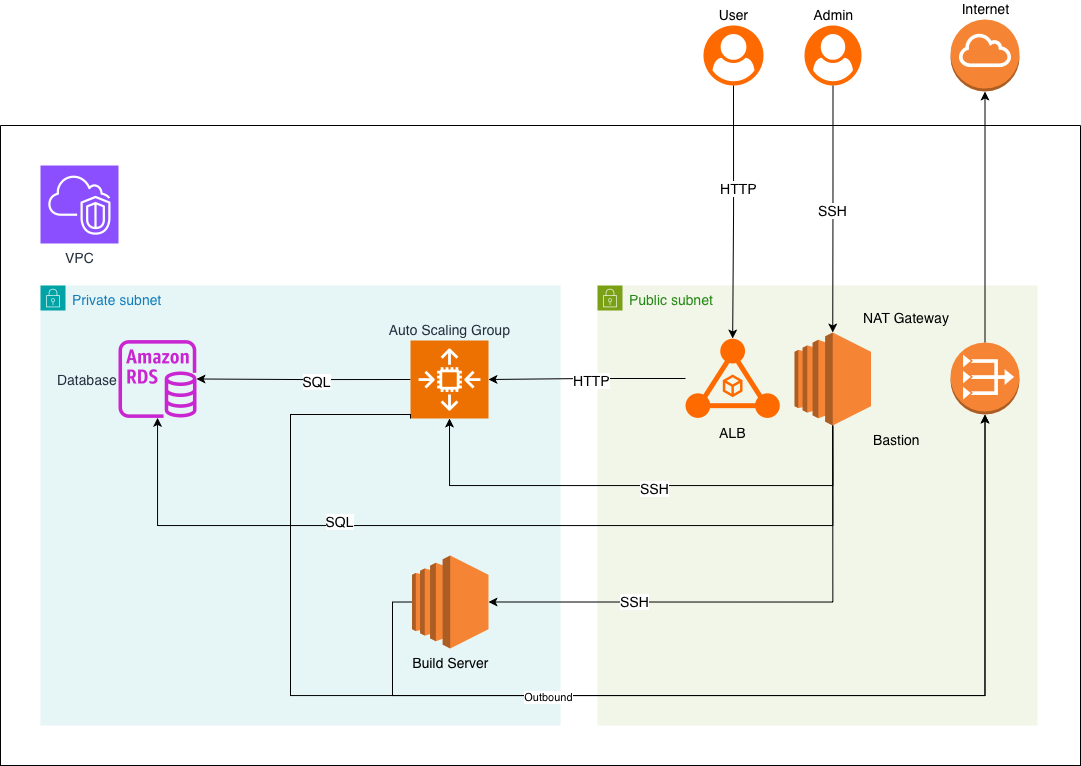

The diagram above was exported from draw.io. Its source (the exported page's mxGraphModel, read from the mxfile embedded in the PNG):
<mxGraphModel dx="1148" dy="781" grid="1" gridSize="10" guides="1" tooltips="1" connect="1" arrows="1" fold="1" page="1" pageScale="1" pageWidth="1169" pageHeight="827" math="0" shadow="0">
  <root>
    <mxCell id="0" />
    <mxCell id="1" parent="0" />
    <mxCell id="Iw7YD4i6q5YTR-h3Inws-1" parent="1" style="swimlane;startSize=0;" value="" vertex="1">
      <mxGeometry height="640" width="1080" x="40" y="160" as="geometry">
        <mxRectangle height="40" width="50" x="40" y="160" as="alternateBounds" />
      </mxGeometry>
    </mxCell>
    <mxCell id="Iw7YD4i6q5YTR-h3Inws-2" parent="Iw7YD4i6q5YTR-h3Inws-1" style="sketch=0;points=[[0,0,0],[0.25,0,0],[0.5,0,0],[0.75,0,0],[1,0,0],[0,1,0],[0.25,1,0],[0.5,1,0],[0.75,1,0],[1,1,0],[0,0.25,0],[0,0.5,0],[0,0.75,0],[1,0.25,0],[1,0.5,0],[1,0.75,0]];outlineConnect=0;fontColor=#232F3E;fillColor=#8C4FFF;strokeColor=#ffffff;dashed=0;verticalLabelPosition=bottom;verticalAlign=top;align=center;html=1;fontSize=14;fontStyle=0;aspect=fixed;shape=mxgraph.aws4.resourceIcon;resIcon=mxgraph.aws4.vpc;" value="VPC" vertex="1">
      <mxGeometry height="78" width="78" x="40" y="40" as="geometry" />
    </mxCell>
    <mxCell id="Iw7YD4i6q5YTR-h3Inws-3" parent="Iw7YD4i6q5YTR-h3Inws-1" style="points=[[0,0],[0.25,0],[0.5,0],[0.75,0],[1,0],[1,0.25],[1,0.5],[1,0.75],[1,1],[0.75,1],[0.5,1],[0.25,1],[0,1],[0,0.75],[0,0.5],[0,0.25]];outlineConnect=0;gradientColor=none;html=1;whiteSpace=wrap;fontSize=14;fontStyle=0;container=1;pointerEvents=0;collapsible=0;recursiveResize=0;shape=mxgraph.aws4.group;grIcon=mxgraph.aws4.group_security_group;grStroke=0;strokeColor=#7AA116;fillColor=#F2F6E8;verticalAlign=top;align=left;spacingLeft=30;fontColor=#248814;dashed=0;" value="Public subnet" vertex="1">
      <mxGeometry height="440" width="440" x="597" y="160" as="geometry" />
    </mxCell>
    <mxCell id="Iw7YD4i6q5YTR-h3Inws-6" parent="Iw7YD4i6q5YTR-h3Inws-3" style="outlineConnect=0;dashed=0;verticalLabelPosition=bottom;verticalAlign=top;align=left;html=1;shape=mxgraph.aws3.ec2;fillColor=#F58534;gradientColor=none;fontSize=14;labelPosition=right;" value="Bastion" vertex="1">
      <mxGeometry height="93" width="76.5" x="197" y="47" as="geometry" />
    </mxCell>
    <mxCell id="Iw7YD4i6q5YTR-h3Inws-7" parent="Iw7YD4i6q5YTR-h3Inws-3" style="points=[[0.5,0,0,0,0]];aspect=fixed;html=1;align=center;shadow=0;dashed=0;fillColor=#FF6A00;strokeColor=none;shape=mxgraph.alibaba_cloud.alb_application_load_balancer_01;labelPosition=center;verticalLabelPosition=bottom;verticalAlign=top;fontSize=14;" value="ALB" vertex="1">
      <mxGeometry height="80" width="94.33" x="88" y="53" as="geometry" />
    </mxCell>
    <mxCell id="S-EBwbj2Kk8T2RfqILXC-1" parent="Iw7YD4i6q5YTR-h3Inws-3" style="outlineConnect=0;dashed=0;verticalLabelPosition=top;verticalAlign=bottom;align=right;html=1;shape=mxgraph.aws3.vpc_nat_gateway;fillColor=#F58534;gradientColor=none;labelPosition=left;" value="&lt;font style=&quot;font-size: 14px;&quot;&gt;NAT Gateway&lt;/font&gt;&lt;div&gt;&lt;br&gt;&lt;/div&gt;" vertex="1">
      <mxGeometry height="72" width="69" x="353" y="57" as="geometry" />
    </mxCell>
    <mxCell id="Iw7YD4i6q5YTR-h3Inws-4" parent="1" style="points=[[0,0],[0.25,0],[0.5,0],[0.75,0],[1,0],[1,0.25],[1,0.5],[1,0.75],[1,1],[0.75,1],[0.5,1],[0.25,1],[0,1],[0,0.75],[0,0.5],[0,0.25]];outlineConnect=0;gradientColor=none;html=1;whiteSpace=wrap;fontSize=14;fontStyle=0;container=1;pointerEvents=0;collapsible=0;recursiveResize=0;shape=mxgraph.aws4.group;grIcon=mxgraph.aws4.group_security_group;grStroke=0;strokeColor=#00A4A6;fillColor=#E6F6F7;verticalAlign=top;align=left;spacingLeft=30;fontColor=#147EBA;dashed=0;" value="Private subnet" vertex="1">
      <mxGeometry height="440" width="520" x="80" y="320" as="geometry" />
    </mxCell>
    <mxCell id="Iw7YD4i6q5YTR-h3Inws-12" edge="1" parent="Iw7YD4i6q5YTR-h3Inws-4" source="Iw7YD4i6q5YTR-h3Inws-8" style="edgeStyle=orthogonalEdgeStyle;rounded=0;orthogonalLoop=1;jettySize=auto;html=1;exitX=0;exitY=0.5;exitDx=0;exitDy=0;exitPerimeter=0;" target="Iw7YD4i6q5YTR-h3Inws-11">
      <mxGeometry relative="1" as="geometry" />
    </mxCell>
    <mxCell id="Iw7YD4i6q5YTR-h3Inws-14" connectable="0" parent="Iw7YD4i6q5YTR-h3Inws-12" style="edgeLabel;html=1;align=center;verticalAlign=middle;resizable=0;points=[];" value="&lt;font style=&quot;font-size: 14px;&quot;&gt;SQL&lt;/font&gt;" vertex="1">
      <mxGeometry relative="1" x="-0.1238" y="1" as="geometry">
        <mxPoint as="offset" />
      </mxGeometry>
    </mxCell>
    <mxCell id="Iw7YD4i6q5YTR-h3Inws-8" parent="Iw7YD4i6q5YTR-h3Inws-4" style="sketch=0;points=[[0,0,0],[0.25,0,0],[0.5,0,0],[0.75,0,0],[1,0,0],[0,1,0],[0.25,1,0],[0.5,1,0],[0.75,1,0],[1,1,0],[0,0.25,0],[0,0.5,0],[0,0.75,0],[1,0.25,0],[1,0.5,0],[1,0.75,0]];outlineConnect=0;fontColor=#232F3E;fillColor=#ED7100;strokeColor=#ffffff;dashed=0;verticalLabelPosition=top;verticalAlign=bottom;align=center;html=1;fontSize=14;fontStyle=0;aspect=fixed;shape=mxgraph.aws4.resourceIcon;resIcon=mxgraph.aws4.auto_scaling2;labelPosition=center;" value="Auto Scaling Group" vertex="1">
      <mxGeometry height="78" width="78" x="370" y="55" as="geometry" />
    </mxCell>
    <mxCell id="Iw7YD4i6q5YTR-h3Inws-11" parent="Iw7YD4i6q5YTR-h3Inws-4" style="sketch=0;outlineConnect=0;fontColor=#232F3E;gradientColor=none;fillColor=#C925D1;strokeColor=none;dashed=0;verticalLabelPosition=middle;verticalAlign=middle;align=right;html=1;fontSize=14;fontStyle=0;aspect=fixed;pointerEvents=1;shape=mxgraph.aws4.rds_instance;labelPosition=left;" value="Database" vertex="1">
      <mxGeometry height="78" width="78" x="78" y="54.5" as="geometry" />
    </mxCell>
    <mxCell id="Iw7YD4i6q5YTR-h3Inws-13" parent="Iw7YD4i6q5YTR-h3Inws-4" style="outlineConnect=0;dashed=0;verticalLabelPosition=bottom;verticalAlign=top;align=center;html=1;shape=mxgraph.aws3.ec2;fillColor=#F58534;gradientColor=none;fontSize=14;" value="Build Server" vertex="1">
      <mxGeometry height="93" width="76.5" x="371.5" y="270" as="geometry" />
    </mxCell>
    <mxCell id="Iw7YD4i6q5YTR-h3Inws-10" edge="1" parent="1" source="Iw7YD4i6q5YTR-h3Inws-7" style="edgeStyle=orthogonalEdgeStyle;rounded=0;orthogonalLoop=1;jettySize=auto;html=1;entryX=1;entryY=0.5;entryDx=0;entryDy=0;entryPerimeter=0;" target="Iw7YD4i6q5YTR-h3Inws-8" value="">
      <mxGeometry relative="1" as="geometry">
        <mxPoint x="600" y="414" as="targetPoint" />
      </mxGeometry>
    </mxCell>
    <mxCell id="Iw7YD4i6q5YTR-h3Inws-15" connectable="0" parent="Iw7YD4i6q5YTR-h3Inws-10" style="edgeLabel;html=1;align=center;verticalAlign=middle;resizable=0;points=[];" value="&lt;font style=&quot;font-size: 14px;&quot;&gt;HTTP&lt;/font&gt;" vertex="1">
      <mxGeometry relative="1" x="-0.0451" y="1" as="geometry">
        <mxPoint as="offset" />
      </mxGeometry>
    </mxCell>
    <mxCell id="Iw7YD4i6q5YTR-h3Inws-16" edge="1" parent="1" source="Iw7YD4i6q5YTR-h3Inws-6" style="edgeStyle=orthogonalEdgeStyle;rounded=0;orthogonalLoop=1;jettySize=auto;html=1;exitX=0.5;exitY=1;exitDx=0;exitDy=0;exitPerimeter=0;entryX=1;entryY=0.5;entryDx=0;entryDy=0;entryPerimeter=0;" target="Iw7YD4i6q5YTR-h3Inws-13">
      <mxGeometry relative="1" as="geometry" />
    </mxCell>
    <mxCell id="Iw7YD4i6q5YTR-h3Inws-17" connectable="0" parent="Iw7YD4i6q5YTR-h3Inws-16" style="edgeLabel;html=1;align=center;verticalAlign=middle;resizable=0;points=[];" value="&lt;font style=&quot;font-size: 14px;&quot;&gt;SSH&lt;/font&gt;" vertex="1">
      <mxGeometry relative="1" x="0.441" y="-1" as="geometry">
        <mxPoint as="offset" />
      </mxGeometry>
    </mxCell>
    <mxCell id="Iw7YD4i6q5YTR-h3Inws-18" parent="1" style="points=[[0.5,1,0,0,0]];aspect=fixed;html=1;align=center;shadow=0;dashed=0;fillColor=#FF6A00;strokeColor=none;shape=mxgraph.alibaba_cloud.user;labelPosition=center;verticalLabelPosition=top;verticalAlign=bottom;fontSize=14;" value="User" vertex="1">
      <mxGeometry height="60" width="60" x="743" y="60" as="geometry" />
    </mxCell>
    <mxCell id="Iw7YD4i6q5YTR-h3Inws-19" edge="1" parent="1" source="Iw7YD4i6q5YTR-h3Inws-18" style="edgeStyle=orthogonalEdgeStyle;rounded=0;orthogonalLoop=1;jettySize=auto;html=1;entryX=0.5;entryY=0;entryDx=0;entryDy=0;entryPerimeter=0;exitX=0.5;exitY=1;exitDx=0;exitDy=0;exitPerimeter=0;" target="Iw7YD4i6q5YTR-h3Inws-7">
      <mxGeometry relative="1" as="geometry">
        <mxPoint x="800" y="130" as="sourcePoint" />
        <mxPoint x="846.9949000000001" y="379.96000000000004" as="targetPoint" />
      </mxGeometry>
    </mxCell>
    <mxCell id="Iw7YD4i6q5YTR-h3Inws-22" connectable="0" parent="Iw7YD4i6q5YTR-h3Inws-19" style="edgeLabel;html=1;align=center;verticalAlign=middle;resizable=0;points=[];" value="&lt;font style=&quot;font-size: 14px;&quot;&gt;HTTP&lt;/font&gt;" vertex="1">
      <mxGeometry relative="1" x="-0.1977" y="4" as="geometry">
        <mxPoint as="offset" />
      </mxGeometry>
    </mxCell>
    <mxCell id="Iw7YD4i6q5YTR-h3Inws-21" parent="1" style="points=[[0.5,1,0,0,0]];aspect=fixed;html=1;align=center;shadow=0;dashed=0;fillColor=#FF6A00;strokeColor=none;shape=mxgraph.alibaba_cloud.user;labelPosition=center;verticalLabelPosition=top;verticalAlign=bottom;fontSize=14;" value="Admin" vertex="1">
      <mxGeometry height="60" width="57" x="844" y="60" as="geometry" />
    </mxCell>
    <mxCell id="Iw7YD4i6q5YTR-h3Inws-23" edge="1" parent="1" source="Iw7YD4i6q5YTR-h3Inws-21" style="edgeStyle=orthogonalEdgeStyle;rounded=0;orthogonalLoop=1;jettySize=auto;html=1;exitX=0.5;exitY=1;exitDx=0;exitDy=0;exitPerimeter=0;entryX=0.5;entryY=0;entryDx=0;entryDy=0;entryPerimeter=0;" target="Iw7YD4i6q5YTR-h3Inws-6">
      <mxGeometry relative="1" as="geometry" />
    </mxCell>
    <mxCell id="Iw7YD4i6q5YTR-h3Inws-30" connectable="0" parent="Iw7YD4i6q5YTR-h3Inws-23" style="edgeLabel;html=1;align=center;verticalAlign=middle;resizable=0;points=[];" value="&lt;font style=&quot;font-size: 14px;&quot;&gt;SSH&lt;/font&gt;" vertex="1">
      <mxGeometry relative="1" x="0.0103" y="-1" as="geometry">
        <mxPoint as="offset" />
      </mxGeometry>
    </mxCell>
    <mxCell id="Iw7YD4i6q5YTR-h3Inws-25" edge="1" parent="1" source="Iw7YD4i6q5YTR-h3Inws-6" style="edgeStyle=orthogonalEdgeStyle;rounded=0;orthogonalLoop=1;jettySize=auto;html=1;entryX=0.5;entryY=1;entryDx=0;entryDy=0;entryPerimeter=0;exitX=0.5;exitY=1;exitDx=0;exitDy=0;exitPerimeter=0;" value="">
      <mxGeometry relative="1" as="geometry">
        <Array as="points">
          <mxPoint x="872" y="520" />
          <mxPoint x="489" y="520" />
        </Array>
        <mxPoint x="988.2857142857142" y="460" as="sourcePoint" />
        <mxPoint x="489" y="453" as="targetPoint" />
      </mxGeometry>
    </mxCell>
    <mxCell id="Iw7YD4i6q5YTR-h3Inws-26" connectable="0" parent="Iw7YD4i6q5YTR-h3Inws-25" style="edgeLabel;html=1;align=center;verticalAlign=middle;resizable=0;points=[];" value="&lt;font style=&quot;font-size: 14px;&quot;&gt;SSH&lt;/font&gt;" vertex="1">
      <mxGeometry relative="1" x="-0.0575" y="2" as="geometry">
        <mxPoint x="1" as="offset" />
      </mxGeometry>
    </mxCell>
    <mxCell id="Iw7YD4i6q5YTR-h3Inws-28" edge="1" parent="1" source="Iw7YD4i6q5YTR-h3Inws-6" style="edgeStyle=orthogonalEdgeStyle;rounded=0;orthogonalLoop=1;jettySize=auto;html=1;exitX=0.5;exitY=1;exitDx=0;exitDy=0;exitPerimeter=0;" target="Iw7YD4i6q5YTR-h3Inws-11" value="">
      <mxGeometry relative="1" as="geometry">
        <Array as="points">
          <mxPoint x="872" y="560" />
          <mxPoint x="197" y="560" />
        </Array>
        <mxPoint x="968" y="470" as="sourcePoint" />
      </mxGeometry>
    </mxCell>
    <mxCell id="Iw7YD4i6q5YTR-h3Inws-29" connectable="0" parent="Iw7YD4i6q5YTR-h3Inws-28" style="edgeLabel;html=1;align=center;verticalAlign=middle;resizable=0;points=[];" value="&lt;font style=&quot;font-size: 14px;&quot;&gt;SQL&lt;/font&gt;" vertex="1">
      <mxGeometry relative="1" x="0.3489" y="-5" as="geometry">
        <mxPoint x="1" as="offset" />
      </mxGeometry>
    </mxCell>
    <mxCell id="S-EBwbj2Kk8T2RfqILXC-5" edge="1" parent="1" source="Iw7YD4i6q5YTR-h3Inws-13" style="edgeStyle=orthogonalEdgeStyle;rounded=0;orthogonalLoop=1;jettySize=auto;html=1;exitX=0;exitY=0.5;exitDx=0;exitDy=0;exitPerimeter=0;entryX=0.5;entryY=1;entryDx=0;entryDy=0;entryPerimeter=0;" target="S-EBwbj2Kk8T2RfqILXC-1">
      <mxGeometry relative="1" as="geometry">
        <Array as="points">
          <mxPoint x="432" y="637" />
          <mxPoint x="432" y="730" />
          <mxPoint x="1024" y="730" />
        </Array>
      </mxGeometry>
    </mxCell>
    <mxCell id="S-EBwbj2Kk8T2RfqILXC-2" edge="1" parent="1" source="Iw7YD4i6q5YTR-h3Inws-8" style="edgeStyle=orthogonalEdgeStyle;rounded=0;orthogonalLoop=1;jettySize=auto;html=1;entryX=0.5;entryY=1;entryDx=0;entryDy=0;entryPerimeter=0;exitX=0;exitY=1;exitDx=0;exitDy=0;exitPerimeter=0;" target="S-EBwbj2Kk8T2RfqILXC-1" value="">
      <mxGeometry relative="1" as="geometry">
        <Array as="points">
          <mxPoint x="450" y="449" />
          <mxPoint x="330" y="449" />
          <mxPoint x="330" y="730" />
          <mxPoint x="1024" y="730" />
        </Array>
      </mxGeometry>
    </mxCell>
    <mxCell id="S-EBwbj2Kk8T2RfqILXC-3" connectable="0" parent="S-EBwbj2Kk8T2RfqILXC-2" style="edgeLabel;html=1;align=center;verticalAlign=middle;resizable=0;points=[];" value="Outbound" vertex="1">
      <mxGeometry relative="1" x="-0.0405" y="-1" as="geometry">
        <mxPoint as="offset" />
      </mxGeometry>
    </mxCell>
    <mxCell id="S-EBwbj2Kk8T2RfqILXC-6" parent="1" style="outlineConnect=0;dashed=0;verticalLabelPosition=top;verticalAlign=bottom;align=center;html=1;shape=mxgraph.aws3.internet_gateway;fillColor=#F58534;gradientColor=none;fontSize=14;labelPosition=center;" value="Internet" vertex="1">
      <mxGeometry height="72" width="69" x="990" y="54" as="geometry" />
    </mxCell>
    <mxCell id="S-EBwbj2Kk8T2RfqILXC-7" edge="1" parent="1" source="S-EBwbj2Kk8T2RfqILXC-1" style="edgeStyle=orthogonalEdgeStyle;rounded=0;orthogonalLoop=1;jettySize=auto;html=1;exitX=0.5;exitY=0;exitDx=0;exitDy=0;exitPerimeter=0;entryX=0.5;entryY=1;entryDx=0;entryDy=0;entryPerimeter=0;" target="S-EBwbj2Kk8T2RfqILXC-6">
      <mxGeometry relative="1" as="geometry" />
    </mxCell>
  </root>
</mxGraphModel>